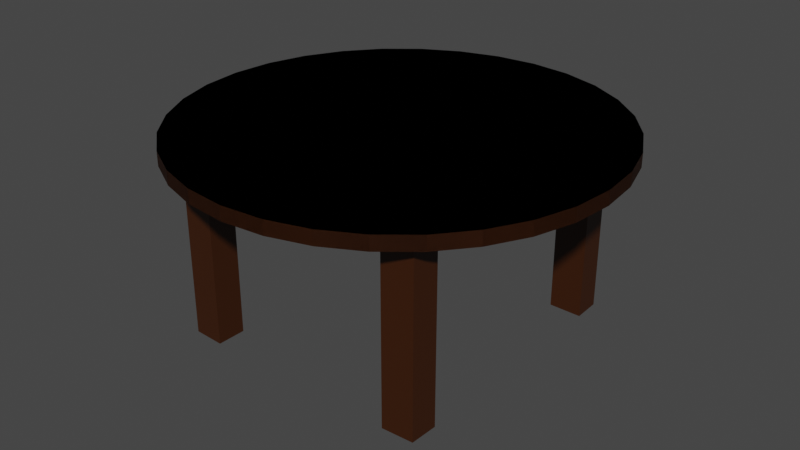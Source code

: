 # Source: Table.blend  (saved by Blender 3.3.6; exported with 4.5.12 LTS)
import bpy
from mathutils import Matrix  # noqa: F401  (used for matrix-valued properties, if any)

bpy.ops.wm.read_factory_settings(use_empty=True)
scene = bpy.context.scene
scene.name = 'Scene'

# ---- collections
col_collection = bpy.data.collections.new('Collection'); scene.collection.children.link(col_collection)

# ---- materials (node trees are filled in below, after node groups)
mat_material_002 = bpy.data.materials.new('Material.002')
mat_material_002.use_transparent_shadow = False
mat_material_001 = bpy.data.materials.new('Material.001')
mat_material_001.use_transparent_shadow = False

# ---- material node trees
mat_material_002.use_nodes = True; mat_material_002.node_tree.nodes.clear()
_N = mat_material_002.node_tree.nodes; _L = mat_material_002.node_tree.links
n0 = _N.new('ShaderNodeBsdfPrincipled'); n0.name = 'Principled BSDF'; n0.location = (10, 300)
n0.distribution = 'GGX'
n0.subsurface_method = 'RANDOM_WALK_SKIN'
n0.inputs[0].default_value = (0.04203, 0.01143, 0.0002751, 1.0)
n0.inputs[3].default_value = 1.45
n0.inputs[27].default_value = (0.0, 0.0, 0.0, 1.0)
n0.inputs[28].default_value = 1.0
n1 = _N.new('ShaderNodeOutputMaterial'); n1.name = 'Material Output'; n1.location = (300, 300)
_L.new(n0.outputs[0], n1.inputs[0])
n1.is_active_output = True
mat_material_001.use_nodes = True; mat_material_001.node_tree.nodes.clear()
_N = mat_material_001.node_tree.nodes; _L = mat_material_001.node_tree.links
n0 = _N.new('ShaderNodeBsdfPrincipled'); n0.name = 'Principled BSDF'; n0.location = (10, 300)
n0.distribution = 'GGX'
n0.subsurface_method = 'RANDOM_WALK_SKIN'
n0.inputs[0].default_value = (0.04202, 0.01008, 0.0, 1.0)
n0.inputs[3].default_value = 1.45
n0.inputs[27].default_value = (0.0, 0.0, 0.0, 1.0)
n0.inputs[28].default_value = 1.0
n1 = _N.new('ShaderNodeOutputMaterial'); n1.name = 'Material Output'; n1.location = (300, 300)
_L.new(n0.outputs[0], n1.inputs[0])
n1.is_active_output = True

# ---- world
world_world = bpy.data.worlds.new('World'); scene.world = world_world
world_world.use_nodes = True; world_world.node_tree.nodes.clear()
_N = world_world.node_tree.nodes; _L = world_world.node_tree.links
n0 = _N.new('ShaderNodeOutputWorld'); n0.name = 'World Output'; n0.location = (300, 300)
n1 = _N.new('ShaderNodeBackground'); n1.name = 'Background'; n1.location = (10, 300)
n1.inputs[0].default_value = (0.05088, 0.05088, 0.05088, 1.0)
_L.new(n1.outputs[0], n0.inputs[0])
n0.is_active_output = True
world_world.color = (0.05088, 0.05088, 0.05088)
world_world.use_sun_shadow = False
world_world.sun_shadow_jitter_overblur = 0.0

# ---- meshes
me_circle = bpy.data.meshes.new('Circle')
me_circle.from_pydata([(1.519e-08, 2.254, 0.0), (-0.4398, 2.211, 0.0), (-0.8627, 2.083, 0.0), (-1.252, 1.874, 0.0), (-1.594, 1.594, 0.0), (-1.874, 1.252, 0.0), (-2.083, 0.8627, 0.0), (-2.211, 0.4398, 0.0), (-2.254, -1.869e-08, 0.0), (-2.211, -0.4398, 0.0), (-2.083, -0.8627, 0.0), (-1.874, -1.252, 0.0), (-1.594, -1.594, 0.0), (-1.252, -1.874, 0.0), (-0.8627, -2.083, 0.0), (-0.4398, -2.211, 0.0), (1.519e-08, -2.254, 0.0), (0.4398, -2.211, 0.0), (0.8627, -2.083, 0.0), (1.252, -1.874, 0.0), (1.594, -1.594, 0.0), (1.874, -1.252, 0.0), (2.083, -0.8627, 0.0), (2.211, -0.4398, 0.0), (2.254, -1.869e-08, 0.0), (2.211, 0.4398, 0.0), (2.083, 0.8627, 0.0), (1.874, 1.252, 0.0), (1.594, 1.594, 0.0), (1.252, 1.874, 0.0), (0.8627, 2.083, 0.0), (0.4398, 2.211, 0.0), (1.519e-08, 2.254, 0.0), (-0.4398, 2.211, 0.0), (-0.8627, 2.083, 0.0), (-1.252, 1.874, 0.0), (-1.594, 1.594, 0.0), (-1.874, 1.252, 0.0), (-2.083, 0.8627, 0.0), (-2.211, 0.4398, 0.0), (-2.254, -1.869e-08, 0.0), (-2.211, -0.4398, 0.0), (-2.083, -0.8627, 0.0), (-1.874, -1.252, 0.0), (-1.594, -1.594, 0.0), (-1.252, -1.874, 0.0), (-0.8627, -2.083, 0.0), (-0.4398, -2.211, 0.0), (1.519e-08, -2.254, 0.0), (0.4398, -2.211, 0.0), (0.8627, -2.083, 0.0), (1.252, -1.874, 0.0), (1.594, -1.594, 0.0), (1.874, -1.252, 0.0), (2.083, -0.8627, 0.0), (2.211, -0.4398, 0.0), (2.254, -1.869e-08, 0.0), (2.211, 0.4398, 0.0), (2.083, 0.8627, 0.0), (1.874, 1.252, 0.0), (1.594, 1.594, 0.0), (1.252, 1.874, 0.0), (0.8627, 2.083, 0.0), (0.4398, 2.211, 0.0), (6.519e-09, 4.563e-08, 0.0), (0.8627, 2.083, 0.1484), (1.252, 1.874, 0.1484), (1.594, 1.594, 0.1484), (1.874, 1.252, 0.1484), (2.083, 0.8627, 0.1484), (2.211, 0.4398, 0.1484), (2.254, -1.869e-08, 0.1484), (2.211, -0.4398, 0.1484), (2.083, -0.8627, 0.1484), (1.874, -1.252, 0.1484), (1.594, -1.594, 0.1484), (1.252, -1.874, 0.1484), (0.8627, -2.083, 0.1484), (0.4398, -2.211, 0.1484), (1.519e-08, -2.254, 0.1484), (-0.4398, -2.211, 0.1484), (-0.8627, -2.083, 0.1484), (-1.252, -1.874, 0.1484), (-1.594, -1.594, 0.1484), (-1.874, -1.252, 0.1484), (-2.083, -0.8627, 0.1484), (-2.211, -0.4398, 0.1484), (-2.254, -1.869e-08, 0.1484), (-2.211, 0.4398, 0.1484), (-2.083, 0.8627, 0.1484), (-1.874, 1.252, 0.1484), (-1.594, 1.594, 0.1484), (-1.252, 1.874, 0.1484), (-0.8627, 2.083, 0.1484), (-0.4398, 2.211, 0.1484), (1.519e-08, 2.254, 0.1484), (0.4398, 2.211, 0.1484), (-6.547e-09, -2.468e-08, 0.1484)], [], [(22, 21, 53, 54), (9, 8, 40, 41), (23, 22, 54, 55), (10, 9, 41, 42), (24, 23, 55, 56), (11, 10, 42, 43), (25, 24, 56, 57), (12, 11, 43, 44), (26, 25, 57, 58), (13, 12, 44, 45), (27, 26, 58, 59), (14, 13, 45, 46), (1, 0, 32, 33), (28, 27, 59, 60), (15, 14, 46, 47), (2, 1, 33, 34), (29, 28, 60, 61), (16, 15, 47, 48), (3, 2, 34, 35), (30, 29, 61, 62), (17, 16, 48, 49), (4, 3, 35, 36), (31, 30, 62, 63), (18, 17, 49, 50), (5, 4, 36, 37), (0, 31, 63, 32), (19, 18, 50, 51), (6, 5, 37, 38), (20, 19, 51, 52), (7, 6, 38, 39), (21, 20, 52, 53), (8, 7, 39, 40), (49, 48, 64), (36, 35, 64), (63, 62, 64), (50, 49, 64), (37, 36, 64), (32, 63, 64), (51, 50, 64), (38, 37, 64), (52, 51, 64), (39, 38, 64), (53, 52, 64), (40, 39, 64), (54, 53, 64), (41, 40, 64), (55, 54, 64), (42, 41, 64), (56, 55, 64), (43, 42, 64), (57, 56, 64), (44, 43, 64), (58, 57, 64), (45, 44, 64), (59, 58, 64), (46, 45, 64), (33, 32, 64), (60, 59, 64), (47, 46, 64), (34, 33, 64), (61, 60, 64), (48, 47, 64), (35, 34, 64), (62, 61, 64), (48, 49, 78, 79), (35, 36, 91, 92), (62, 63, 96, 65), (49, 50, 77, 78), (36, 37, 90, 91), (63, 32, 95, 96), (50, 51, 76, 77), (37, 38, 89, 90), (51, 52, 75, 76), (38, 39, 88, 89), (52, 53, 74, 75), (39, 40, 87, 88), (53, 54, 73, 74), (40, 41, 86, 87), (54, 55, 72, 73), (41, 42, 85, 86), (55, 56, 71, 72), (42, 43, 84, 85), (56, 57, 70, 71), (43, 44, 83, 84), (57, 58, 69, 70), (44, 45, 82, 83), (58, 59, 68, 69), (45, 46, 81, 82), (32, 33, 94, 95), (59, 60, 67, 68), (46, 47, 80, 81), (33, 34, 93, 94), (60, 61, 66, 67), (47, 48, 79, 80), (34, 35, 92, 93), (61, 62, 65, 66), (91, 90, 97), (78, 77, 97), (66, 65, 97), (92, 91, 97), (79, 78, 97), (67, 66, 97), (93, 92, 97), (80, 79, 97), (68, 67, 97), (94, 93, 97), (81, 80, 97), (69, 68, 97), (95, 94, 97), (82, 81, 97), (70, 69, 97), (83, 82, 97), (71, 70, 97), (84, 83, 97), (72, 71, 97), (85, 84, 97), (86, 85, 97), (73, 72, 97), (87, 86, 97), (74, 73, 97), (88, 87, 97), (75, 74, 97), (89, 88, 97), (76, 75, 97), (96, 95, 97), (90, 89, 97), (77, 76, 97), (65, 96, 97)])
_uv = me_circle.uv_layers.new(name='UVMap')
_uv.uv.foreach_set('vector', [0.0, 0.0, 0.0, 0.0, 0.0, 0.0, 0.0, 0.0, 0.0, 0.0, 0.0, 0.0, 0.0, 0.0, 0.0, 0.0, 0.0, 0.0, 0.0, 0.0, 0.0, 0.0, 0.0, 0.0, 0.0, 0.0, 0.0, 0.0, 0.0, 0.0, 0.0, 0.0, 0.0, 0.0, 0.0, 0.0, 0.0, 0.0, 0.0, 0.0, 0.0, 0.0, 0.0, 0.0, 0.0, 0.0, 0.0, 0.0, 0.0, 0.0, 0.0, 0.0, 0.0, 0.0, 0.0, 0.0, 0.0, 0.0, 0.0, 0.0, 0.0, 0.0, 0.0, 0.0, 0.0, 0.0, 0.0, 0.0, 0.0, 0.0, 0.0, 0.0, 0.0, 0.0, 0.0, 0.0, 0.0, 0.0, 0.0, 0.0, 0.0, 0.0, 0.0, 0.0, 0.0, 0.0, 0.0, 0.0, 0.0, 0.0, 0.0, 0.0, 0.0, 0.0, 0.0, 0.0, 0.0, 0.0, 0.0, 0.0, 0.0, 0.0, 0.0, 0.0, 0.0, 0.0, 0.0, 0.0, 0.0, 0.0, 0.0, 0.0, 0.0, 0.0, 0.0, 0.0, 0.0, 0.0, 0.0, 0.0, 0.0, 0.0, 0.0, 0.0, 0.0, 0.0, 0.0, 0.0, 0.0, 0.0, 0.0, 0.0, 0.0, 0.0, 0.0, 0.0, 0.0, 0.0, 0.0, 0.0, 0.0, 0.0, 0.0, 0.0, 0.0, 0.0, 0.0, 0.0, 0.0, 0.0, 0.0, 0.0, 0.0, 0.0, 0.0, 0.0, 0.0, 0.0, 0.0, 0.0, 0.0, 0.0, 0.0, 0.0, 0.0, 0.0, 0.0, 0.0, 0.0, 0.0, 0.0, 0.0, 0.0, 0.0, 0.0, 0.0, 0.0, 0.0, 0.0, 0.0, 0.0, 0.0, 0.0, 0.0, 0.0, 0.0, 0.0, 0.0, 0.0, 0.0, 0.0, 0.0, 0.0, 0.0, 0.0, 0.0, 0.0, 0.0, 0.0, 0.0, 0.0, 0.0, 0.0, 0.0, 0.0, 0.0, 0.0, 0.0, 0.0, 0.0, 0.0, 0.0, 0.0, 0.0, 0.0, 0.0, 0.0, 0.0, 0.0, 0.0, 0.0, 0.0, 0.0, 0.0, 0.0, 0.0, 0.0, 0.0, 0.0, 0.0, 0.0, 0.0, 0.0, 0.0, 0.0, 0.0, 0.0, 0.0, 0.0, 0.0, 0.0, 0.0, 0.0, 0.0, 0.0, 0.0, 0.0, 0.0, 0.0, 0.0, 0.0, 0.0, 0.0, 0.0, 0.0, 0.0, 0.0, 0.0, 0.0, 0.0, 0.0, 0.0, 0.0, 0.0, 0.0, 0.0, 0.0, 0.0, 0.0, 0.0, 0.0, 0.0, 0.0, 0.0, 0.0, 0.0, 0.0, 0.0, 0.0, 0.0, 0.0, 0.0, 0.0, 0.0, 0.0, 0.0, 0.0, 0.0, 0.0, 0.0, 0.0, 0.0, 0.0, 0.0, 0.0, 0.0, 0.0, 0.0, 0.0, 0.0, 0.0, 0.0, 0.0, 0.0, 0.0, 0.0, 0.0, 0.0, 0.0, 0.0, 0.0, 0.0, 0.0, 0.0, 0.0, 0.0, 0.0, 0.0, 0.0, 0.0, 0.0, 0.0, 0.0, 0.0, 0.0, 0.0, 0.0, 0.0, 0.0, 0.0, 0.0, 0.0, 0.0, 0.0, 0.0, 0.0, 0.0, 0.0, 0.0, 0.0, 0.0, 0.0, 0.0, 0.0, 0.0, 0.0, 0.0, 0.0, 0.0, 0.0, 0.0, 0.0, 0.0, 0.0, 0.0, 0.0, 0.0, 0.0, 0.0, 0.0, 0.0, 0.0, 0.0, 0.0, 0.0, 0.0, 0.0, 0.0, 0.0, 0.0, 0.0, 0.0, 0.0, 0.0, 0.0, 0.0, 0.0, 0.0, 0.0, 0.0, 0.0, 0.0, 0.0, 0.0, 0.0, 0.0, 0.0, 0.0, 0.0, 0.0, 0.0, 0.0, 0.0, 0.0, 0.0, 0.0, 0.0, 0.0, 0.0, 0.0, 0.0, 0.0, 0.0, 0.0, 0.0, 0.0, 0.0, 0.0, 0.0, 0.0, 0.0, 0.0, 0.0, 0.0, 0.0, 0.0, 0.0, 0.0, 0.0, 0.0, 0.0, 0.0, 0.0, 0.0, 0.0, 0.0, 0.0, 0.0, 0.0, 0.0, 0.0, 0.0, 0.0, 0.0, 0.0, 0.0, 0.0, 0.0, 0.0, 0.0, 0.0, 0.0, 0.0, 0.0, 0.0, 0.0, 0.0, 0.0, 0.0, 0.0, 0.0, 0.0, 0.0, 0.0, 0.0, 0.0, 0.0, 0.0, 0.0, 0.0, 0.0, 0.0, 0.0, 0.0, 0.0, 0.0, 0.0, 0.0, 0.0, 0.0, 0.0, 0.0, 0.0, 0.0, 0.0, 0.0, 0.0, 0.0, 0.0, 0.0, 0.0, 0.0, 0.0, 0.0, 0.0, 0.0, 0.0, 0.0, 0.0, 0.0, 0.0, 0.0, 0.0, 0.0, 0.0, 0.0, 0.0, 0.0, 0.0, 0.0, 0.0, 0.0, 0.0, 0.0, 0.0, 0.0, 0.0, 0.0, 0.0, 0.0, 0.0, 0.0, 0.0, 0.0, 0.0, 0.0, 0.0, 0.0, 0.0, 0.0, 0.0, 0.0, 0.0, 0.0, 0.0, 0.0, 0.0, 0.0, 0.0, 0.0, 0.0, 0.0, 0.0, 0.0, 0.0, 0.0, 0.0, 0.0, 0.0, 0.0, 0.0, 0.0, 0.0, 0.0, 0.0, 0.0, 0.0, 0.0, 0.0, 0.0, 0.0, 0.0, 0.0, 0.0, 0.0, 0.0, 0.0, 0.0, 0.0, 0.0, 0.0, 0.0, 0.0, 0.0, 0.0, 0.0, 0.0, 0.0, 0.0, 0.0, 0.0, 0.0, 0.0, 0.0, 0.0, 0.0, 0.0, 0.0, 0.0, 0.0, 0.0, 0.0, 0.0, 0.0, 0.0, 0.0, 0.0, 0.0, 0.0, 0.0, 0.0, 0.0, 0.0, 0.0, 0.0, 0.0, 0.0, 0.0, 0.0, 0.0, 0.0, 0.0, 0.0, 0.0, 0.0, 0.0, 0.0, 0.0, 0.0, 0.0, 0.0, 0.0, 0.0, 0.0, 0.0, 0.0, 0.0, 0.0, 0.0, 0.0, 0.0, 0.0, 0.0, 0.0, 0.0, 0.0, 0.0, 0.0, 0.0, 0.0, 0.0, 0.0, 0.0, 0.0, 0.0, 0.0, 0.0, 0.0, 0.0, 0.0, 0.0, 0.0, 0.0, 0.0, 0.0, 0.0, 0.0, 0.0, 0.0, 0.0, 0.0, 0.0, 0.0, 0.0, 0.0, 0.0, 0.0, 0.0, 0.0, 0.0, 0.0, 0.0, 0.0, 0.0, 0.0, 0.0, 0.0, 0.0, 0.0, 0.0, 0.0, 0.0, 0.0, 0.0, 0.0, 0.0, 0.0, 0.0, 0.0, 0.0, 0.0, 0.0, 0.0, 0.0, 0.0, 0.0, 0.0, 0.0, 0.0, 0.0, 0.0, 0.0, 0.0, 0.0, 0.0, 0.0, 0.0, 0.0, 0.0, 0.0, 0.0, 0.0, 0.0, 0.0, 0.0, 0.0, 0.0, 0.0, 0.0, 0.0, 0.0, 0.0, 0.0, 0.0, 0.0, 0.0, 0.0, 0.0, 0.0, 0.0, 0.0, 0.0, 0.0, 0.0, 0.0, 0.0, 0.0, 0.0, 0.0, 0.0, 0.0, 0.0, 0.0, 0.0, 0.0, 0.0, 0.0, 0.0, 0.0, 0.0, 0.0, 0.0, 0.0, 0.0, 0.0, 0.0, 0.0, 0.0, 0.0, 0.0, 0.0, 0.0, 0.0, 0.0, 0.0, 0.0, 0.0, 0.0, 0.0, 0.0, 0.0, 0.0, 0.0, 0.0, 0.0, 0.0, 0.0, 0.0, 0.0, 0.0, 0.0, 0.0, 0.0, 0.0, 0.0, 0.0, 0.0, 0.0, 0.0, 0.0, 0.0, 0.0, 0.0, 0.0, 0.0, 0.0, 0.0, 0.0, 0.0, 0.0, 0.0, 0.0, 0.0, 0.0, 0.0, 0.0, 0.0, 0.0, 0.0, 0.0, 0.0, 0.0, 0.0, 0.0, 0.0, 0.0, 0.0, 0.0, 0.0, 0.0, 0.0, 0.0, 0.0, 0.0, 0.0, 0.0, 0.0, 0.0, 0.0, 0.0, 0.0, 0.0, 0.0, 0.0, 0.0, 0.0, 0.0, 0.0, 0.0, 0.0, 0.0, 0.0, 0.0, 0.0, 0.0, 0.0, 0.0, 0.0, 0.0, 0.0, 0.0, 0.0, 0.0, 0.0, 0.0, 0.0, 0.0, 0.0, 0.0, 0.0, 0.0, 0.0, 0.0, 0.0, 0.0, 0.0, 0.0, 0.0, 0.0, 0.0, 0.0, 0.0, 0.0, 0.0, 0.0, 0.0, 0.0, 0.0, 0.0, 0.0, 0.0, 0.0, 0.0, 0.0, 0.0, 0.0, 0.0, 0.0, 0.0, 0.0, 0.0, 0.0, 0.0, 0.0, 0.0, 0.0, 0.0, 0.0, 0.0, 0.0, 0.0, 0.0, 0.0, 0.0, 0.0, 0.0])
me_circle.materials.append(mat_material_002)
me_circle.update()
me_cube_001 = bpy.data.meshes.new('Cube.001')
me_cube_001.from_pydata([(-0.08504, -0.4245, -1.0), (-0.08504, -0.4245, 1.0), (-0.08996, -0.1166, -1.0), (-0.08996, -0.1166, 1.0), (0.2523, -0.4097, -1.0), (0.2523, -0.4097, 1.0), (0.2621, -0.1117, -1.0), (0.2621, -0.1117, 1.0)], [], [(0, 1, 3, 2), (2, 3, 7, 6), (6, 7, 5, 4), (4, 5, 1, 0), (2, 6, 4, 0), (7, 3, 1, 5)])
_uv = me_cube_001.uv_layers.new(name='UVMap')
_uv.uv.foreach_set('vector', [0.375, 0.0, 0.625, 0.0, 0.625, 0.25, 0.375, 0.25, 0.375, 0.25, 0.625, 0.25, 0.625, 0.5, 0.375, 0.5, 0.375, 0.5, 0.625, 0.5, 0.625, 0.75, 0.375, 0.75, 0.375, 0.75, 0.625, 0.75, 0.625, 1.0, 0.375, 1.0, 0.125, 0.5, 0.375, 0.5, 0.375, 0.75, 0.125, 0.75, 0.625, 0.5, 0.875, 0.5, 0.875, 0.75, 0.625, 0.75])
me_cube_001.materials.append(mat_material_001)
me_cube_001.update()
me_circle_001 = bpy.data.meshes.new('Circle.001')
me_circle_001.from_pydata([(1.519e-08, 2.254, 0.0), (-0.4398, 2.211, 0.0), (-0.8627, 2.083, 0.0), (-1.252, 1.874, 0.0), (-1.594, 1.594, 0.0), (-1.874, 1.252, 0.0), (-2.083, 0.8627, 0.0), (-2.211, 0.4398, 0.0), (-2.254, -1.869e-08, 0.0), (-2.211, -0.4398, 0.0), (-2.083, -0.8627, 0.0), (-1.874, -1.252, 0.0), (-1.594, -1.594, 0.0), (-1.252, -1.874, 0.0), (-0.8627, -2.083, 0.0), (-0.4398, -2.211, 0.0), (1.519e-08, -2.254, 0.0), (0.4398, -2.211, 0.0), (0.8627, -2.083, 0.0), (1.252, -1.874, 0.0), (1.594, -1.594, 0.0), (1.874, -1.252, 0.0), (2.083, -0.8627, 0.0), (2.211, -0.4398, 0.0), (2.254, -1.869e-08, 0.0), (2.211, 0.4398, 0.0), (2.083, 0.8627, 0.0), (1.874, 1.252, 0.0), (1.594, 1.594, 0.0), (1.252, 1.874, 0.0), (0.8627, 2.083, 0.0), (0.4398, 2.211, 0.0), (1.519e-08, 2.254, 0.0), (-0.4398, 2.211, 0.0), (-0.8627, 2.083, 0.0), (-1.252, 1.874, 0.0), (-1.594, 1.594, 0.0), (-1.874, 1.252, 0.0), (-2.083, 0.8627, 0.0), (-2.211, 0.4398, 0.0), (-2.254, -1.869e-08, 0.0), (-2.211, -0.4398, 0.0), (-2.083, -0.8627, 0.0), (-1.874, -1.252, 0.0), (-1.594, -1.594, 0.0), (-1.252, -1.874, 0.0), (-0.8627, -2.083, 0.0), (-0.4398, -2.211, 0.0), (1.519e-08, -2.254, 0.0), (0.4398, -2.211, 0.0), (0.8627, -2.083, 0.0), (1.252, -1.874, 0.0), (1.594, -1.594, 0.0), (1.874, -1.252, 0.0), (2.083, -0.8627, 0.0), (2.211, -0.4398, 0.0), (2.254, -1.869e-08, 0.0), (2.211, 0.4398, 0.0), (2.083, 0.8627, 0.0), (1.874, 1.252, 0.0), (1.594, 1.594, 0.0), (1.252, 1.874, 0.0), (0.8627, 2.083, 0.0), (0.4398, 2.211, 0.0), (6.519e-09, 4.563e-08, 0.0), (0.8627, 2.083, 0.1484), (1.252, 1.874, 0.1484), (1.594, 1.594, 0.1484), (1.874, 1.252, 0.1484), (2.083, 0.8627, 0.1484), (2.211, 0.4398, 0.1484), (2.254, -1.869e-08, 0.1484), (2.211, -0.4398, 0.1484), (2.083, -0.8627, 0.1484), (1.874, -1.252, 0.1484), (1.594, -1.594, 0.1484), (1.252, -1.874, 0.1484), (0.8627, -2.083, 0.1484), (0.4398, -2.211, 0.1484), (1.519e-08, -2.254, 0.1484), (-0.4398, -2.211, 0.1484), (-0.8627, -2.083, 0.1484), (-1.252, -1.874, 0.1484), (-1.594, -1.594, 0.1484), (-1.874, -1.252, 0.1484), (-2.083, -0.8627, 0.1484), (-2.211, -0.4398, 0.1484), (-2.254, -1.869e-08, 0.1484), (-2.211, 0.4398, 0.1484), (-2.083, 0.8627, 0.1484), (-1.874, 1.252, 0.1484), (-1.594, 1.594, 0.1484), (-1.252, 1.874, 0.1484), (-0.8627, 2.083, 0.1484), (-0.4398, 2.211, 0.1484), (1.519e-08, 2.254, 0.1484), (0.4398, 2.211, 0.1484), (-6.547e-09, -2.468e-08, 0.1484)], [], [(22, 21, 53, 54), (9, 8, 40, 41), (23, 22, 54, 55), (10, 9, 41, 42), (24, 23, 55, 56), (11, 10, 42, 43), (25, 24, 56, 57), (12, 11, 43, 44), (26, 25, 57, 58), (13, 12, 44, 45), (27, 26, 58, 59), (14, 13, 45, 46), (1, 0, 32, 33), (28, 27, 59, 60), (15, 14, 46, 47), (2, 1, 33, 34), (29, 28, 60, 61), (16, 15, 47, 48), (3, 2, 34, 35), (30, 29, 61, 62), (17, 16, 48, 49), (4, 3, 35, 36), (31, 30, 62, 63), (18, 17, 49, 50), (5, 4, 36, 37), (0, 31, 63, 32), (19, 18, 50, 51), (6, 5, 37, 38), (20, 19, 51, 52), (7, 6, 38, 39), (21, 20, 52, 53), (8, 7, 39, 40), (49, 48, 64), (36, 35, 64), (63, 62, 64), (50, 49, 64), (37, 36, 64), (32, 63, 64), (51, 50, 64), (38, 37, 64), (52, 51, 64), (39, 38, 64), (53, 52, 64), (40, 39, 64), (54, 53, 64), (41, 40, 64), (55, 54, 64), (42, 41, 64), (56, 55, 64), (43, 42, 64), (57, 56, 64), (44, 43, 64), (58, 57, 64), (45, 44, 64), (59, 58, 64), (46, 45, 64), (33, 32, 64), (60, 59, 64), (47, 46, 64), (34, 33, 64), (61, 60, 64), (48, 47, 64), (35, 34, 64), (62, 61, 64), (48, 49, 78, 79), (35, 36, 91, 92), (62, 63, 96, 65), (49, 50, 77, 78), (36, 37, 90, 91), (63, 32, 95, 96), (50, 51, 76, 77), (37, 38, 89, 90), (51, 52, 75, 76), (38, 39, 88, 89), (52, 53, 74, 75), (39, 40, 87, 88), (53, 54, 73, 74), (40, 41, 86, 87), (54, 55, 72, 73), (41, 42, 85, 86), (55, 56, 71, 72), (42, 43, 84, 85), (56, 57, 70, 71), (43, 44, 83, 84), (57, 58, 69, 70), (44, 45, 82, 83), (58, 59, 68, 69), (45, 46, 81, 82), (32, 33, 94, 95), (59, 60, 67, 68), (46, 47, 80, 81), (33, 34, 93, 94), (60, 61, 66, 67), (47, 48, 79, 80), (34, 35, 92, 93), (61, 62, 65, 66), (91, 90, 97), (78, 77, 97), (66, 65, 97), (92, 91, 97), (79, 78, 97), (67, 66, 97), (93, 92, 97), (80, 79, 97), (68, 67, 97), (94, 93, 97), (81, 80, 97), (69, 68, 97), (95, 94, 97), (82, 81, 97), (70, 69, 97), (83, 82, 97), (71, 70, 97), (84, 83, 97), (72, 71, 97), (85, 84, 97), (86, 85, 97), (73, 72, 97), (87, 86, 97), (74, 73, 97), (88, 87, 97), (75, 74, 97), (89, 88, 97), (76, 75, 97), (96, 95, 97), (90, 89, 97), (77, 76, 97), (65, 96, 97)])
_uv = me_circle_001.uv_layers.new(name='UVMap')
_uv.uv.foreach_set('vector', [0.0, 0.0, 0.0, 0.0, 0.0, 0.0, 0.0, 0.0, 0.0, 0.0, 0.0, 0.0, 0.0, 0.0, 0.0, 0.0, 0.0, 0.0, 0.0, 0.0, 0.0, 0.0, 0.0, 0.0, 0.0, 0.0, 0.0, 0.0, 0.0, 0.0, 0.0, 0.0, 0.0, 0.0, 0.0, 0.0, 0.0, 0.0, 0.0, 0.0, 0.0, 0.0, 0.0, 0.0, 0.0, 0.0, 0.0, 0.0, 0.0, 0.0, 0.0, 0.0, 0.0, 0.0, 0.0, 0.0, 0.0, 0.0, 0.0, 0.0, 0.0, 0.0, 0.0, 0.0, 0.0, 0.0, 0.0, 0.0, 0.0, 0.0, 0.0, 0.0, 0.0, 0.0, 0.0, 0.0, 0.0, 0.0, 0.0, 0.0, 0.0, 0.0, 0.0, 0.0, 0.0, 0.0, 0.0, 0.0, 0.0, 0.0, 0.0, 0.0, 0.0, 0.0, 0.0, 0.0, 0.0, 0.0, 0.0, 0.0, 0.0, 0.0, 0.0, 0.0, 0.0, 0.0, 0.0, 0.0, 0.0, 0.0, 0.0, 0.0, 0.0, 0.0, 0.0, 0.0, 0.0, 0.0, 0.0, 0.0, 0.0, 0.0, 0.0, 0.0, 0.0, 0.0, 0.0, 0.0, 0.0, 0.0, 0.0, 0.0, 0.0, 0.0, 0.0, 0.0, 0.0, 0.0, 0.0, 0.0, 0.0, 0.0, 0.0, 0.0, 0.0, 0.0, 0.0, 0.0, 0.0, 0.0, 0.0, 0.0, 0.0, 0.0, 0.0, 0.0, 0.0, 0.0, 0.0, 0.0, 0.0, 0.0, 0.0, 0.0, 0.0, 0.0, 0.0, 0.0, 0.0, 0.0, 0.0, 0.0, 0.0, 0.0, 0.0, 0.0, 0.0, 0.0, 0.0, 0.0, 0.0, 0.0, 0.0, 0.0, 0.0, 0.0, 0.0, 0.0, 0.0, 0.0, 0.0, 0.0, 0.0, 0.0, 0.0, 0.0, 0.0, 0.0, 0.0, 0.0, 0.0, 0.0, 0.0, 0.0, 0.0, 0.0, 0.0, 0.0, 0.0, 0.0, 0.0, 0.0, 0.0, 0.0, 0.0, 0.0, 0.0, 0.0, 0.0, 0.0, 0.0, 0.0, 0.0, 0.0, 0.0, 0.0, 0.0, 0.0, 0.0, 0.0, 0.0, 0.0, 0.0, 0.0, 0.0, 0.0, 0.0, 0.0, 0.0, 0.0, 0.0, 0.0, 0.0, 0.0, 0.0, 0.0, 0.0, 0.0, 0.0, 0.0, 0.0, 0.0, 0.0, 0.0, 0.0, 0.0, 0.0, 0.0, 0.0, 0.0, 0.0, 0.0, 0.0, 0.0, 0.0, 0.0, 0.0, 0.0, 0.0, 0.0, 0.0, 0.0, 0.0, 0.0, 0.0, 0.0, 0.0, 0.0, 0.0, 0.0, 0.0, 0.0, 0.0, 0.0, 0.0, 0.0, 0.0, 0.0, 0.0, 0.0, 0.0, 0.0, 0.0, 0.0, 0.0, 0.0, 0.0, 0.0, 0.0, 0.0, 0.0, 0.0, 0.0, 0.0, 0.0, 0.0, 0.0, 0.0, 0.0, 0.0, 0.0, 0.0, 0.0, 0.0, 0.0, 0.0, 0.0, 0.0, 0.0, 0.0, 0.0, 0.0, 0.0, 0.0, 0.0, 0.0, 0.0, 0.0, 0.0, 0.0, 0.0, 0.0, 0.0, 0.0, 0.0, 0.0, 0.0, 0.0, 0.0, 0.0, 0.0, 0.0, 0.0, 0.0, 0.0, 0.0, 0.0, 0.0, 0.0, 0.0, 0.0, 0.0, 0.0, 0.0, 0.0, 0.0, 0.0, 0.0, 0.0, 0.0, 0.0, 0.0, 0.0, 0.0, 0.0, 0.0, 0.0, 0.0, 0.0, 0.0, 0.0, 0.0, 0.0, 0.0, 0.0, 0.0, 0.0, 0.0, 0.0, 0.0, 0.0, 0.0, 0.0, 0.0, 0.0, 0.0, 0.0, 0.0, 0.0, 0.0, 0.0, 0.0, 0.0, 0.0, 0.0, 0.0, 0.0, 0.0, 0.0, 0.0, 0.0, 0.0, 0.0, 0.0, 0.0, 0.0, 0.0, 0.0, 0.0, 0.0, 0.0, 0.0, 0.0, 0.0, 0.0, 0.0, 0.0, 0.0, 0.0, 0.0, 0.0, 0.0, 0.0, 0.0, 0.0, 0.0, 0.0, 0.0, 0.0, 0.0, 0.0, 0.0, 0.0, 0.0, 0.0, 0.0, 0.0, 0.0, 0.0, 0.0, 0.0, 0.0, 0.0, 0.0, 0.0, 0.0, 0.0, 0.0, 0.0, 0.0, 0.0, 0.0, 0.0, 0.0, 0.0, 0.0, 0.0, 0.0, 0.0, 0.0, 0.0, 0.0, 0.0, 0.0, 0.0, 0.0, 0.0, 0.0, 0.0, 0.0, 0.0, 0.0, 0.0, 0.0, 0.0, 0.0, 0.0, 0.0, 0.0, 0.0, 0.0, 0.0, 0.0, 0.0, 0.0, 0.0, 0.0, 0.0, 0.0, 0.0, 0.0, 0.0, 0.0, 0.0, 0.0, 0.0, 0.0, 0.0, 0.0, 0.0, 0.0, 0.0, 0.0, 0.0, 0.0, 0.0, 0.0, 0.0, 0.0, 0.0, 0.0, 0.0, 0.0, 0.0, 0.0, 0.0, 0.0, 0.0, 0.0, 0.0, 0.0, 0.0, 0.0, 0.0, 0.0, 0.0, 0.0, 0.0, 0.0, 0.0, 0.0, 0.0, 0.0, 0.0, 0.0, 0.0, 0.0, 0.0, 0.0, 0.0, 0.0, 0.0, 0.0, 0.0, 0.0, 0.0, 0.0, 0.0, 0.0, 0.0, 0.0, 0.0, 0.0, 0.0, 0.0, 0.0, 0.0, 0.0, 0.0, 0.0, 0.0, 0.0, 0.0, 0.0, 0.0, 0.0, 0.0, 0.0, 0.0, 0.0, 0.0, 0.0, 0.0, 0.0, 0.0, 0.0, 0.0, 0.0, 0.0, 0.0, 0.0, 0.0, 0.0, 0.0, 0.0, 0.0, 0.0, 0.0, 0.0, 0.0, 0.0, 0.0, 0.0, 0.0, 0.0, 0.0, 0.0, 0.0, 0.0, 0.0, 0.0, 0.0, 0.0, 0.0, 0.0, 0.0, 0.0, 0.0, 0.0, 0.0, 0.0, 0.0, 0.0, 0.0, 0.0, 0.0, 0.0, 0.0, 0.0, 0.0, 0.0, 0.0, 0.0, 0.0, 0.0, 0.0, 0.0, 0.0, 0.0, 0.0, 0.0, 0.0, 0.0, 0.0, 0.0, 0.0, 0.0, 0.0, 0.0, 0.0, 0.0, 0.0, 0.0, 0.0, 0.0, 0.0, 0.0, 0.0, 0.0, 0.0, 0.0, 0.0, 0.0, 0.0, 0.0, 0.0, 0.0, 0.0, 0.0, 0.0, 0.0, 0.0, 0.0, 0.0, 0.0, 0.0, 0.0, 0.0, 0.0, 0.0, 0.0, 0.0, 0.0, 0.0, 0.0, 0.0, 0.0, 0.0, 0.0, 0.0, 0.0, 0.0, 0.0, 0.0, 0.0, 0.0, 0.0, 0.0, 0.0, 0.0, 0.0, 0.0, 0.0, 0.0, 0.0, 0.0, 0.0, 0.0, 0.0, 0.0, 0.0, 0.0, 0.0, 0.0, 0.0, 0.0, 0.0, 0.0, 0.0, 0.0, 0.0, 0.0, 0.0, 0.0, 0.0, 0.0, 0.0, 0.0, 0.0, 0.0, 0.0, 0.0, 0.0, 0.0, 0.0, 0.0, 0.0, 0.0, 0.0, 0.0, 0.0, 0.0, 0.0, 0.0, 0.0, 0.0, 0.0, 0.0, 0.0, 0.0, 0.0, 0.0, 0.0, 0.0, 0.0, 0.0, 0.0, 0.0, 0.0, 0.0, 0.0, 0.0, 0.0, 0.0, 0.0, 0.0, 0.0, 0.0, 0.0, 0.0, 0.0, 0.0, 0.0, 0.0, 0.0, 0.0, 0.0, 0.0, 0.0, 0.0, 0.0, 0.0, 0.0, 0.0, 0.0, 0.0, 0.0, 0.0, 0.0, 0.0, 0.0, 0.0, 0.0, 0.0, 0.0, 0.0, 0.0, 0.0, 0.0, 0.0, 0.0, 0.0, 0.0, 0.0, 0.0, 0.0, 0.0, 0.0, 0.0, 0.0, 0.0, 0.0, 0.0, 0.0, 0.0, 0.0, 0.0, 0.0, 0.0, 0.0, 0.0, 0.0, 0.0, 0.0, 0.0, 0.0, 0.0, 0.0, 0.0, 0.0, 0.0, 0.0, 0.0, 0.0, 0.0, 0.0, 0.0, 0.0, 0.0, 0.0, 0.0, 0.0, 0.0, 0.0, 0.0, 0.0, 0.0, 0.0, 0.0, 0.0, 0.0, 0.0, 0.0, 0.0, 0.0, 0.0, 0.0, 0.0, 0.0, 0.0, 0.0, 0.0, 0.0, 0.0, 0.0, 0.0, 0.0, 0.0, 0.0, 0.0, 0.0, 0.0, 0.0, 0.0, 0.0, 0.0, 0.0, 0.0, 0.0, 0.0, 0.0, 0.0, 0.0, 0.0, 0.0, 0.0, 0.0, 0.0, 0.0, 0.0, 0.0, 0.0, 0.0, 0.0, 0.0, 0.0, 0.0, 0.0, 0.0, 0.0, 0.0, 0.0, 0.0, 0.0, 0.0, 0.0])
me_circle_001.materials.append(mat_material_001)
me_circle_001.update()

# ---- objects
ob_circle = bpy.data.objects.new('Circle', me_circle)
ob_cube = bpy.data.objects.new('Cube', me_cube_001)
ob_circle_001 = bpy.data.objects.new('Circle.001', me_circle_001)

# ---- transforms, parenting, visibility, modifiers, constraints
ob_circle.location = (0.0, 0.0, 1.933)
ob_cube.location = (1.137, -1.088, 0.949)
_m = ob_cube.modifiers.new('Mirror', 'MIRROR')
_m.use_axis = (True, True, False)
_m.mirror_object = ob_circle_001
ob_circle_001.location = (0.0, 0.0, 1.933)

# ---- collection membership
col_collection.objects.link(ob_circle)
col_collection.objects.link(ob_cube)
col_collection.objects.link(ob_circle_001)

# ---- scene / render settings (as saved in the file)
scene.frame_start = 1; scene.frame_end = 250; scene.frame_set(1)
scene.render.engine = 'BLENDER_EEVEE_NEXT'
scene.cycles.sampling_pattern = 'TABULATED_SOBOL'
scene.cycles.use_light_tree = False
scene.view_settings.view_transform = 'Filmic'
bpy.context.view_layer.update()

# ---- added for rendering (the .blend has no active camera and no usable light): camera, sun
cam_auto = bpy.data.cameras.new('AutoCamera')
cam_auto.lens = 50.0
cam_auto.sensor_width = 36.0
cam_auto.clip_end = 1000.0
ob_auto_camera = bpy.data.objects.new('AutoCamera', cam_auto)
scene.collection.objects.link(ob_auto_camera)
ob_auto_camera.location = (6.22062, -7.46474, 5.99182)
ob_auto_camera.rotation_euler = (1.09748, -7.21219e-08, 0.694738)
scene.camera = ob_auto_camera
light_auto_sun = bpy.data.lights.new('AutoSun', 'SUN')
light_auto_sun.energy = 3.0
light_auto_sun.angle = 0.0523599
ob_auto_sun = bpy.data.objects.new('AutoSun', light_auto_sun)
scene.collection.objects.link(ob_auto_sun)
ob_auto_sun.rotation_euler = (0.872665, 0.174533, 0.523599)
bpy.context.view_layer.update()
